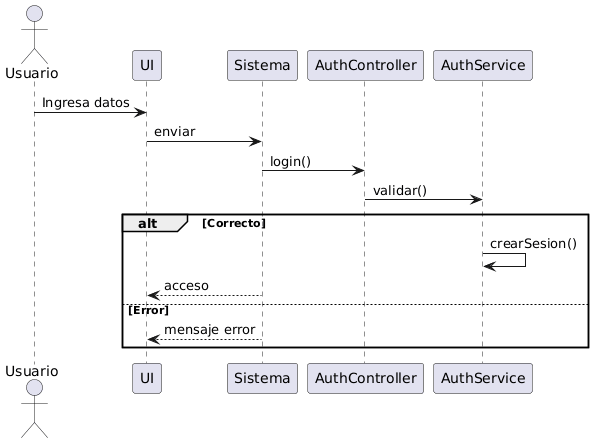

The diagram above was rendered by PlantUML. Its source (embedded in the PNG):
@startuml
actor Usuario
participant UI
participant Sistema
participant AuthController
participant AuthService

Usuario -> UI : Ingresa datos
UI -> Sistema : enviar
Sistema -> AuthController : login()

AuthController -> AuthService : validar()

alt Correcto
    AuthService -> AuthService : crearSesion()
    Sistema --> UI : acceso
else Error
    Sistema --> UI : mensaje error
end
@enduml